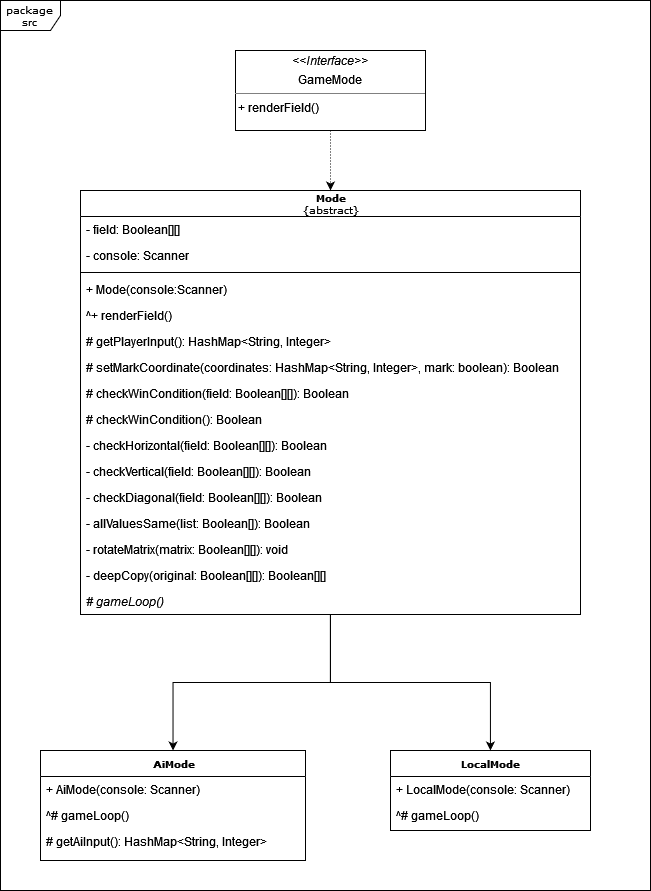

The diagram above was exported from draw.io. Its source (the exported page's mxGraphModel, read from the mxfile embedded in the PNG):
<mxGraphModel dx="919" dy="1388" grid="1" gridSize="10" guides="1" tooltips="1" connect="1" arrows="1" fold="1" page="1" pageScale="1" pageWidth="850" pageHeight="1100" background="none" math="0" shadow="0">
  <root>
    <mxCell id="0" />
    <mxCell id="1" parent="0" />
    <mxCell id="17acba5748e5396b-1" value="package src" style="shape=umlFrame;whiteSpace=wrap;html=1;rounded=0;shadow=0;comic=0;labelBackgroundColor=none;strokeWidth=1;fontFamily=Verdana;fontSize=10;align=center;" parent="1" vertex="1">
      <mxGeometry x="190" y="70" width="650" height="890" as="geometry" />
    </mxCell>
    <mxCell id="lN-xEYhvo81yvk7JKfNj-5" value="" style="edgeStyle=orthogonalEdgeStyle;rounded=0;orthogonalLoop=1;jettySize=auto;html=1;" edge="1" parent="1" source="17acba5748e5396b-30" target="lN-xEYhvo81yvk7JKfNj-1">
      <mxGeometry relative="1" as="geometry" />
    </mxCell>
    <mxCell id="lN-xEYhvo81yvk7JKfNj-10" value="" style="edgeStyle=orthogonalEdgeStyle;rounded=0;orthogonalLoop=1;jettySize=auto;html=1;" edge="1" parent="1" source="17acba5748e5396b-30" target="lN-xEYhvo81yvk7JKfNj-6">
      <mxGeometry relative="1" as="geometry" />
    </mxCell>
    <mxCell id="17acba5748e5396b-30" value="&lt;div&gt;&lt;b&gt;Mode&lt;/b&gt;&lt;/div&gt;{abstract}" style="swimlane;html=1;fontStyle=0;childLayout=stackLayout;horizontal=1;startSize=26;fillColor=none;horizontalStack=0;resizeParent=1;resizeLast=0;collapsible=1;marginBottom=0;swimlaneFillColor=#ffffff;rounded=0;shadow=0;comic=0;labelBackgroundColor=none;strokeWidth=1;fontFamily=Verdana;fontSize=10;align=center;" parent="1" vertex="1">
      <mxGeometry x="270" y="260" width="500" height="424" as="geometry" />
    </mxCell>
    <mxCell id="17acba5748e5396b-31" value="- field: Boolean[][]" style="text;html=1;strokeColor=none;fillColor=none;align=left;verticalAlign=top;spacingLeft=4;spacingRight=4;whiteSpace=wrap;overflow=hidden;rotatable=0;points=[[0,0.5],[1,0.5]];portConstraint=eastwest;" parent="17acba5748e5396b-30" vertex="1">
      <mxGeometry y="26" width="500" height="26" as="geometry" />
    </mxCell>
    <mxCell id="17acba5748e5396b-32" value="- console: Scanner" style="text;html=1;strokeColor=none;fillColor=none;align=left;verticalAlign=top;spacingLeft=4;spacingRight=4;whiteSpace=wrap;overflow=hidden;rotatable=0;points=[[0,0.5],[1,0.5]];portConstraint=eastwest;" parent="17acba5748e5396b-30" vertex="1">
      <mxGeometry y="52" width="500" height="26" as="geometry" />
    </mxCell>
    <mxCell id="lN-xEYhvo81yvk7JKfNj-15" value="" style="line;strokeWidth=1;fillColor=none;align=left;verticalAlign=middle;spacingTop=-1;spacingLeft=3;spacingRight=3;rotatable=0;labelPosition=right;points=[];portConstraint=eastwest;strokeColor=inherit;" vertex="1" parent="17acba5748e5396b-30">
      <mxGeometry y="78" width="500" height="8" as="geometry" />
    </mxCell>
    <mxCell id="17acba5748e5396b-33" value="+ Mode(console:Scanner)" style="text;html=1;strokeColor=none;fillColor=none;align=left;verticalAlign=top;spacingLeft=4;spacingRight=4;whiteSpace=wrap;overflow=hidden;rotatable=0;points=[[0,0.5],[1,0.5]];portConstraint=eastwest;" parent="17acba5748e5396b-30" vertex="1">
      <mxGeometry y="86" width="500" height="26" as="geometry" />
    </mxCell>
    <mxCell id="lN-xEYhvo81yvk7JKfNj-17" value="^+ renderField()" style="text;strokeColor=none;fillColor=none;align=left;verticalAlign=top;spacingLeft=4;spacingRight=4;overflow=hidden;rotatable=0;points=[[0,0.5],[1,0.5]];portConstraint=eastwest;" vertex="1" parent="17acba5748e5396b-30">
      <mxGeometry y="112" width="500" height="26" as="geometry" />
    </mxCell>
    <mxCell id="lN-xEYhvo81yvk7JKfNj-18" value="# getPlayerInput(): HashMap&lt;String, Integer&gt;" style="text;strokeColor=none;fillColor=none;align=left;verticalAlign=top;spacingLeft=4;spacingRight=4;overflow=hidden;rotatable=0;points=[[0,0.5],[1,0.5]];portConstraint=eastwest;" vertex="1" parent="17acba5748e5396b-30">
      <mxGeometry y="138" width="500" height="26" as="geometry" />
    </mxCell>
    <mxCell id="lN-xEYhvo81yvk7JKfNj-21" value="# setMarkCoordinate(coordinates: HashMap&lt;String, Integer&gt;, mark: boolean): Boolean" style="text;strokeColor=none;fillColor=none;align=left;verticalAlign=top;spacingLeft=4;spacingRight=4;overflow=hidden;rotatable=0;points=[[0,0.5],[1,0.5]];portConstraint=eastwest;" vertex="1" parent="17acba5748e5396b-30">
      <mxGeometry y="164" width="500" height="26" as="geometry" />
    </mxCell>
    <mxCell id="lN-xEYhvo81yvk7JKfNj-20" value="# checkWinCondition(field: Boolean[][]): Boolean" style="text;strokeColor=none;fillColor=none;align=left;verticalAlign=top;spacingLeft=4;spacingRight=4;overflow=hidden;rotatable=0;points=[[0,0.5],[1,0.5]];portConstraint=eastwest;" vertex="1" parent="17acba5748e5396b-30">
      <mxGeometry y="190" width="500" height="26" as="geometry" />
    </mxCell>
    <mxCell id="lN-xEYhvo81yvk7JKfNj-22" value="# checkWinCondition(): Boolean" style="text;strokeColor=none;fillColor=none;align=left;verticalAlign=top;spacingLeft=4;spacingRight=4;overflow=hidden;rotatable=0;points=[[0,0.5],[1,0.5]];portConstraint=eastwest;" vertex="1" parent="17acba5748e5396b-30">
      <mxGeometry y="216" width="500" height="26" as="geometry" />
    </mxCell>
    <mxCell id="lN-xEYhvo81yvk7JKfNj-19" value="- checkHorizontal(field: Boolean[][]): Boolean" style="text;strokeColor=none;fillColor=none;align=left;verticalAlign=top;spacingLeft=4;spacingRight=4;overflow=hidden;rotatable=0;points=[[0,0.5],[1,0.5]];portConstraint=eastwest;" vertex="1" parent="17acba5748e5396b-30">
      <mxGeometry y="242" width="500" height="26" as="geometry" />
    </mxCell>
    <mxCell id="lN-xEYhvo81yvk7JKfNj-23" value="- checkVertical(field: Boolean[][]): Boolean" style="text;strokeColor=none;fillColor=none;align=left;verticalAlign=top;spacingLeft=4;spacingRight=4;overflow=hidden;rotatable=0;points=[[0,0.5],[1,0.5]];portConstraint=eastwest;" vertex="1" parent="17acba5748e5396b-30">
      <mxGeometry y="268" width="500" height="26" as="geometry" />
    </mxCell>
    <mxCell id="lN-xEYhvo81yvk7JKfNj-24" value="- checkDiagonal(field: Boolean[][]): Boolean" style="text;strokeColor=none;fillColor=none;align=left;verticalAlign=top;spacingLeft=4;spacingRight=4;overflow=hidden;rotatable=0;points=[[0,0.5],[1,0.5]];portConstraint=eastwest;" vertex="1" parent="17acba5748e5396b-30">
      <mxGeometry y="294" width="500" height="26" as="geometry" />
    </mxCell>
    <mxCell id="lN-xEYhvo81yvk7JKfNj-25" value="- allValuesSame(list: Boolean[]): Boolean" style="text;strokeColor=none;fillColor=none;align=left;verticalAlign=top;spacingLeft=4;spacingRight=4;overflow=hidden;rotatable=0;points=[[0,0.5],[1,0.5]];portConstraint=eastwest;" vertex="1" parent="17acba5748e5396b-30">
      <mxGeometry y="320" width="500" height="26" as="geometry" />
    </mxCell>
    <mxCell id="lN-xEYhvo81yvk7JKfNj-26" value="- rotateMatrix(matrix: Boolean[][]): void" style="text;strokeColor=none;fillColor=none;align=left;verticalAlign=top;spacingLeft=4;spacingRight=4;overflow=hidden;rotatable=0;points=[[0,0.5],[1,0.5]];portConstraint=eastwest;" vertex="1" parent="17acba5748e5396b-30">
      <mxGeometry y="346" width="500" height="26" as="geometry" />
    </mxCell>
    <mxCell id="lN-xEYhvo81yvk7JKfNj-27" value="- deepCopy(original: Boolean[][]): Boolean[][]" style="text;strokeColor=none;fillColor=none;align=left;verticalAlign=top;spacingLeft=4;spacingRight=4;overflow=hidden;rotatable=0;points=[[0,0.5],[1,0.5]];portConstraint=eastwest;" vertex="1" parent="17acba5748e5396b-30">
      <mxGeometry y="372" width="500" height="26" as="geometry" />
    </mxCell>
    <mxCell id="lN-xEYhvo81yvk7JKfNj-28" value="# gameLoop()" style="text;strokeColor=none;fillColor=none;align=left;verticalAlign=top;spacingLeft=4;spacingRight=4;overflow=hidden;rotatable=0;points=[[0,0.5],[1,0.5]];portConstraint=eastwest;fontStyle=2" vertex="1" parent="17acba5748e5396b-30">
      <mxGeometry y="398" width="500" height="26" as="geometry" />
    </mxCell>
    <mxCell id="lN-xEYhvo81yvk7JKfNj-29" style="edgeStyle=orthogonalEdgeStyle;rounded=0;orthogonalLoop=1;jettySize=auto;html=1;dashed=1;dashPattern=1 2;" edge="1" parent="1" source="5d2195bd80daf111-18" target="17acba5748e5396b-30">
      <mxGeometry relative="1" as="geometry" />
    </mxCell>
    <mxCell id="5d2195bd80daf111-18" value="&lt;p style=&quot;margin:0px;margin-top:4px;text-align:center;&quot;&gt;&lt;i&gt;&amp;lt;&amp;lt;Interface&amp;gt;&amp;gt;&lt;/i&gt;&lt;/p&gt;&lt;p style=&quot;margin:0px;margin-top:4px;text-align:center;&quot;&gt;GameMode&lt;br&gt;&lt;/p&gt;&lt;hr size=&quot;1&quot;&gt;&amp;nbsp;+ renderField()" style="verticalAlign=top;align=left;overflow=fill;fontSize=12;fontFamily=Helvetica;html=1;rounded=0;shadow=0;comic=0;labelBackgroundColor=none;strokeWidth=1" parent="1" vertex="1">
      <mxGeometry x="425" y="120" width="190" height="80" as="geometry" />
    </mxCell>
    <mxCell id="5d2195bd80daf111-23" style="edgeStyle=orthogonalEdgeStyle;rounded=0;html=1;dashed=1;labelBackgroundColor=none;startFill=0;endArrow=open;endFill=0;endSize=10;fontFamily=Verdana;fontSize=10;" parent="1" source="5d2195bd80daf111-19" edge="1">
      <mxGeometry relative="1" as="geometry">
        <Array as="points">
          <mxPoint x="320" y="290" />
          <mxPoint x="320" y="120" />
        </Array>
        <mxPoint x="360" y="311" as="targetPoint" />
      </mxGeometry>
    </mxCell>
    <mxCell id="lN-xEYhvo81yvk7JKfNj-1" value="&lt;b&gt;AiMode&lt;/b&gt;" style="swimlane;html=1;fontStyle=0;childLayout=stackLayout;horizontal=1;startSize=26;fillColor=none;horizontalStack=0;resizeParent=1;resizeLast=0;collapsible=1;marginBottom=0;swimlaneFillColor=#ffffff;rounded=0;shadow=0;comic=0;labelBackgroundColor=none;strokeWidth=1;fontFamily=Verdana;fontSize=10;align=center;strokeColor=rgb(0, 0, 0);fontColor=rgb(0, 0, 0);" vertex="1" parent="1">
      <mxGeometry x="230" y="820" width="265" height="110" as="geometry" />
    </mxCell>
    <mxCell id="lN-xEYhvo81yvk7JKfNj-2" value="+ AiMode(console: Scanner)" style="text;html=1;strokeColor=none;fillColor=none;align=left;verticalAlign=top;spacingLeft=4;spacingRight=4;whiteSpace=wrap;overflow=hidden;rotatable=0;points=[[0,0.5],[1,0.5]];portConstraint=eastwest;" vertex="1" parent="lN-xEYhvo81yvk7JKfNj-1">
      <mxGeometry y="26" width="265" height="26" as="geometry" />
    </mxCell>
    <mxCell id="lN-xEYhvo81yvk7JKfNj-3" value="^# gameLoop()" style="text;html=1;strokeColor=none;fillColor=none;align=left;verticalAlign=top;spacingLeft=4;spacingRight=4;whiteSpace=wrap;overflow=hidden;rotatable=0;points=[[0,0.5],[1,0.5]];portConstraint=eastwest;" vertex="1" parent="lN-xEYhvo81yvk7JKfNj-1">
      <mxGeometry y="52" width="265" height="26" as="geometry" />
    </mxCell>
    <mxCell id="lN-xEYhvo81yvk7JKfNj-32" value="# getAiInput(): HashMap&lt;String, Integer&gt;" style="text;strokeColor=none;fillColor=none;align=left;verticalAlign=top;spacingLeft=4;spacingRight=4;overflow=hidden;rotatable=0;points=[[0,0.5],[1,0.5]];portConstraint=eastwest;" vertex="1" parent="lN-xEYhvo81yvk7JKfNj-1">
      <mxGeometry y="78" width="265" height="26" as="geometry" />
    </mxCell>
    <mxCell id="lN-xEYhvo81yvk7JKfNj-6" value="&lt;b&gt;LocalMode&lt;/b&gt;" style="swimlane;html=1;fontStyle=0;childLayout=stackLayout;horizontal=1;startSize=26;fillColor=none;horizontalStack=0;resizeParent=1;resizeLast=0;collapsible=1;marginBottom=0;swimlaneFillColor=#ffffff;rounded=0;shadow=0;comic=0;labelBackgroundColor=none;strokeWidth=1;fontFamily=Verdana;fontSize=10;align=center;strokeColor=rgb(0, 0, 0);fontColor=rgb(0, 0, 0);" vertex="1" parent="1">
      <mxGeometry x="580" y="820" width="200" height="80" as="geometry" />
    </mxCell>
    <mxCell id="lN-xEYhvo81yvk7JKfNj-30" value="+ LocalMode(console: Scanner)" style="text;html=1;strokeColor=none;fillColor=none;align=left;verticalAlign=top;spacingLeft=4;spacingRight=4;whiteSpace=wrap;overflow=hidden;rotatable=0;points=[[0,0.5],[1,0.5]];portConstraint=eastwest;" vertex="1" parent="lN-xEYhvo81yvk7JKfNj-6">
      <mxGeometry y="26" width="200" height="26" as="geometry" />
    </mxCell>
    <mxCell id="lN-xEYhvo81yvk7JKfNj-31" value="^# gameLoop()" style="text;html=1;strokeColor=none;fillColor=none;align=left;verticalAlign=top;spacingLeft=4;spacingRight=4;whiteSpace=wrap;overflow=hidden;rotatable=0;points=[[0,0.5],[1,0.5]];portConstraint=eastwest;" vertex="1" parent="lN-xEYhvo81yvk7JKfNj-6">
      <mxGeometry y="52" width="200" height="26" as="geometry" />
    </mxCell>
  </root>
</mxGraphModel>